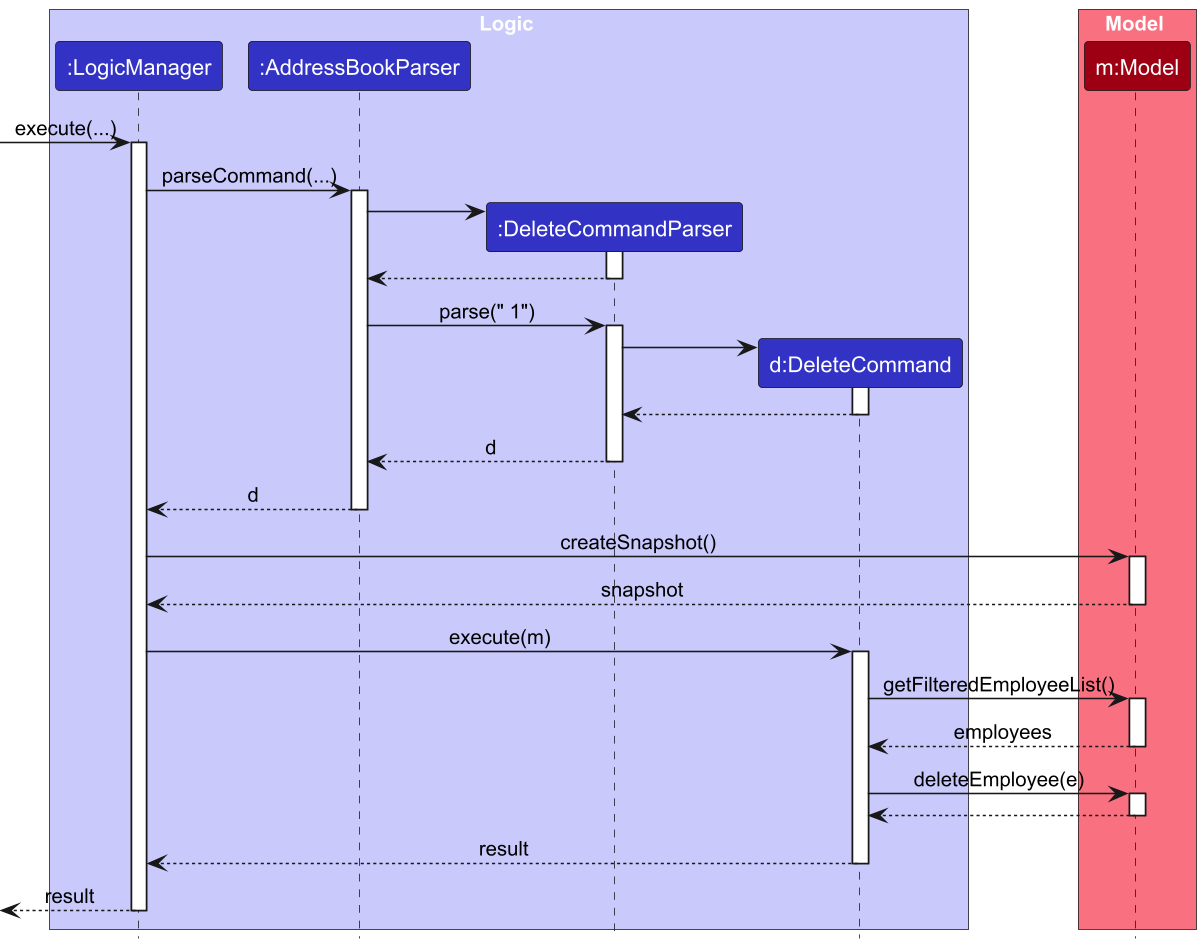

The diagram above was rendered by PlantUML. Its source (embedded in the PNG):
@startuml
!include style.puml
skinparam dpi 150
skinparam ArrowFontStyle plain
skinparam ParticipantPadding 0
<style>
sequenceDiagram {
    participant {
        Margin 0
    }
}
</style>

box Logic LOGIC_COLOR_T1
participant ":LogicManager" as LogicManager LOGIC_COLOR
participant ":AddressBookParser" as AddressBookParser LOGIC_COLOR
participant ":DeleteCommandParser" as DeleteCommandParser LOGIC_COLOR
participant "d:DeleteCommand" as DeleteCommand LOGIC_COLOR
end box

box Model MODEL_COLOR_T1
participant "m:Model" as Model MODEL_COLOR
end box

[-> LogicManager : execute(...)
activate LogicManager
LogicManager -> AddressBookParser : parseCommand(...)
activate AddressBookParser
create DeleteCommandParser
AddressBookParser -> DeleteCommandParser
activate DeleteCommandParser
DeleteCommandParser --> AddressBookParser
deactivate DeleteCommandParser
AddressBookParser -> DeleteCommandParser : parse(" 1")
activate DeleteCommandParser
create DeleteCommand
DeleteCommandParser -> DeleteCommand
activate DeleteCommand
DeleteCommand --> DeleteCommandParser
deactivate DeleteCommand
DeleteCommandParser --> AddressBookParser : d
deactivate DeleteCommandParser
AddressBookParser --> LogicManager : d
deactivate AddressBookParser
LogicManager -> Model : createSnapshot()
activate Model
Model --> LogicManager : snapshot
deactivate Model
LogicManager -> DeleteCommand : execute(m)
activate DeleteCommand

DeleteCommand -> Model : getFilteredEmployeeList()
activate Model
Model --> DeleteCommand : employees
deactivate Model
DeleteCommand -> Model : deleteEmployee(e)
activate Model
Model --> DeleteCommand
deactivate Model
DeleteCommand --> LogicManager : result
deactivate DeleteCommand
[<-- LogicManager : result
deactivate LogicManager
@enduml